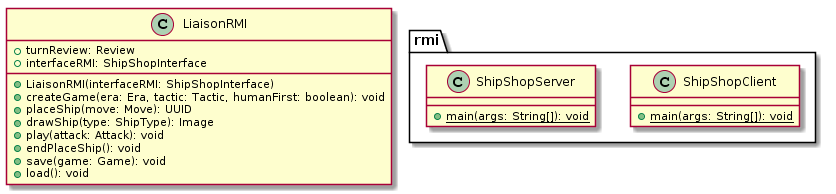

The diagram above was rendered by PlantUML. Its source (embedded in the PNG):
@startuml
package rmi <<Folder>> {
        class ShipShopClient {
            +{static} main(args: String[]): void
        }
        
        class ShipShopServer {
            +{static} main(args: String[]): void
        }
    }
    
    class LiaisonRMI {
        +turnReview: Review
        +interfaceRMI: ShipShopInterface
    
        +LiaisonRMI(interfaceRMI: ShipShopInterface)
        +createGame(era: Era, tactic: Tactic, humanFirst: boolean): void
        +placeShip(move: Move): UUID
        +drawShip(type: ShipType): Image
        +play(attack: Attack): void
        +endPlaceShip(): void
        +save(game: Game): void
        +load(): void
        
    }
@enduml